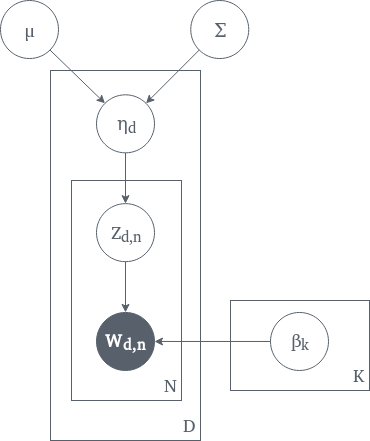

The diagram above was exported from draw.io. Its source (the exported page's mxGraphModel, read from the mxfile embedded in the PNG):
<mxGraphModel dx="868" dy="455" grid="1" gridSize="10" guides="1" tooltips="1" connect="1" arrows="1" fold="1" page="1" pageScale="1" pageWidth="850" pageHeight="1100" math="0" shadow="0">
  <root>
    <mxCell id="0" />
    <mxCell id="1" parent="0" />
    <mxCell id="YmzrjpCSvkzpwM952bwr-16" value="" style="group;fontFamily=Charis SIL;" vertex="1" connectable="0" parent="1">
      <mxGeometry x="250" y="110" width="150" height="370" as="geometry" />
    </mxCell>
    <mxCell id="YmzrjpCSvkzpwM952bwr-17" value="" style="rounded=0;whiteSpace=wrap;html=1;strokeColor=#57606B;fillColor=none;fontFamily=Charis SIL;fontSize=18;fontColor=#57606B;" vertex="1" parent="YmzrjpCSvkzpwM952bwr-16">
      <mxGeometry x="21" y="110" width="110" height="220" as="geometry" />
    </mxCell>
    <mxCell id="YmzrjpCSvkzpwM952bwr-14" value="" style="rounded=0;whiteSpace=wrap;html=1;strokeColor=#57606B;fontFamily=Charis SIL;fontSize=18;fontColor=#57606B;fillColor=none;" vertex="1" parent="YmzrjpCSvkzpwM952bwr-16">
      <mxGeometry width="150" height="370" as="geometry" />
    </mxCell>
    <mxCell id="YmzrjpCSvkzpwM952bwr-15" value="&lt;div align=&quot;right&quot;&gt;D&lt;/div&gt;" style="text;html=1;strokeColor=none;fillColor=none;align=right;verticalAlign=middle;whiteSpace=wrap;rounded=0;fontFamily=Charis SIL;fontSize=18;fontColor=#57606B;" vertex="1" parent="YmzrjpCSvkzpwM952bwr-16">
      <mxGeometry x="107" y="344" width="40" height="20" as="geometry" />
    </mxCell>
    <mxCell id="YmzrjpCSvkzpwM952bwr-18" value="N" style="text;html=1;strokeColor=none;fillColor=none;align=right;verticalAlign=middle;whiteSpace=wrap;rounded=0;fontFamily=Charis SIL;fontSize=18;fontColor=#57606B;" vertex="1" parent="YmzrjpCSvkzpwM952bwr-16">
      <mxGeometry x="88" y="304" width="40" height="20" as="geometry" />
    </mxCell>
    <mxCell id="YmzrjpCSvkzpwM952bwr-1" value="&lt;font style=&quot;font-size: 18px&quot;&gt;&lt;span style=&quot;left: 321.396px ; top: 1060.51px ; transform: scalex(0.823768)&quot;&gt;&lt;/span&gt;&lt;span style=&quot;left: 335.396px ; top: 1061.82px&quot;&gt;μ&lt;/span&gt;&lt;span style=&quot;left: 348.396px ; top: 1060.97px&quot;&gt;&lt;/span&gt;&lt;/font&gt;" style="ellipse;whiteSpace=wrap;html=1;fontFamily=Charis SIL;fontStyle=0;strokeColor=#57606b;fontColor=#57606B;" vertex="1" parent="1">
      <mxGeometry x="200" y="40" width="58.000000000000014" height="58.0392156862745" as="geometry" />
    </mxCell>
    <mxCell id="YmzrjpCSvkzpwM952bwr-2" value="&lt;font style=&quot;font-size: 18px&quot;&gt;&lt;span style=&quot;left: 355.996px ; top: 1062.13px&quot;&gt;Σ&lt;/span&gt;&lt;span style=&quot;left: 371.196px ; top: 1060.51px ; transform: scalex(1.17424)&quot;&gt;&lt;/span&gt;&lt;/font&gt;" style="ellipse;whiteSpace=wrap;html=1;fontFamily=Charis SIL;fontStyle=0;fontSize=18;strokeColor=#57606b;fontColor=#57606B;" vertex="1" parent="1">
      <mxGeometry x="390.25" y="40" width="58.000000000000014" height="58.0392156862745" as="geometry" />
    </mxCell>
    <mxCell id="YmzrjpCSvkzpwM952bwr-3" value="&lt;font style=&quot;font-size: 18px&quot;&gt;&lt;span style=&quot;left: 301.796px ; top: 1061.82px&quot;&gt;η&lt;/span&gt;&lt;span style=&quot;left: 313.396px ; top: 1068.84px&quot;&gt;&lt;/span&gt;&lt;span style=&quot;left: 321.396px ; top: 1060.51px ; transform: scalex(0.823768)&quot;&gt;&lt;/span&gt;&lt;sub&gt;d&lt;/sub&gt;&lt;/font&gt;" style="ellipse;whiteSpace=wrap;html=1;fontFamily=Charis SIL;fontStyle=0;strokeColor=#57606b;fontColor=#57606B;" vertex="1" parent="1">
      <mxGeometry x="296" y="134.31372549019608" width="58.000000000000014" height="58.0392156862745" as="geometry" />
    </mxCell>
    <mxCell id="YmzrjpCSvkzpwM952bwr-4" value="&lt;font style=&quot;font-size: 18px&quot;&gt;Z&lt;sub&gt;d,n&lt;/sub&gt;&lt;/font&gt;" style="ellipse;whiteSpace=wrap;html=1;fontFamily=Charis SIL;fontStyle=0;strokeColor=#57606b;fontColor=#57606B;" vertex="1" parent="1">
      <mxGeometry x="296" y="243.13725490196074" width="58.000000000000014" height="58.0392156862745" as="geometry" />
    </mxCell>
    <mxCell id="YmzrjpCSvkzpwM952bwr-5" value="&lt;b&gt;&lt;font style=&quot;font-size: 18px&quot; color=&quot;#FFFFFF&quot;&gt;W&lt;sub&gt;d,n&lt;/sub&gt;&lt;/font&gt;&lt;/b&gt;" style="ellipse;whiteSpace=wrap;html=1;fontFamily=Charis SIL;fontStyle=0;strokeColor=#57606b;fontColor=#c8d0d9;fillColor=#57606B;labelBackgroundColor=none;" vertex="1" parent="1">
      <mxGeometry x="296" y="351.9607843137255" width="58.000000000000014" height="58.0392156862745" as="geometry" />
    </mxCell>
    <mxCell id="YmzrjpCSvkzpwM952bwr-6" value="&lt;font style=&quot;font-size: 18px&quot;&gt;&lt;span style=&quot;left: 445.396px ; top: 1137.62px&quot;&gt;β&lt;sub&gt;k&lt;/sub&gt;&lt;/span&gt;&lt;span style=&quot;left: 457.996px ; top: 1144.84px ; transform: scalex(0.916234)&quot;&gt;&lt;/span&gt;&lt;/font&gt;" style="ellipse;whiteSpace=wrap;html=1;fontFamily=Charis SIL;fontStyle=0;strokeColor=#57606b;fontColor=#57606B;" vertex="1" parent="1">
      <mxGeometry x="470.00000000000006" y="351.9607843137255" width="58.000000000000014" height="58.0392156862745" as="geometry" />
    </mxCell>
    <mxCell id="YmzrjpCSvkzpwM952bwr-7" value="" style="endArrow=classic;html=1;fontFamily=Charis SIL;fontSize=18;entryX=1;entryY=0.5;entryDx=0;entryDy=0;strokeColor=#57606b;fontColor=#57606B;" edge="1" parent="1" source="YmzrjpCSvkzpwM952bwr-6" target="YmzrjpCSvkzpwM952bwr-5">
      <mxGeometry width="50" height="50" relative="1" as="geometry">
        <mxPoint x="441" y="388.235294117647" as="sourcePoint" />
        <mxPoint x="451.875" y="337.45098039215685" as="targetPoint" />
      </mxGeometry>
    </mxCell>
    <mxCell id="YmzrjpCSvkzpwM952bwr-8" value="" style="endArrow=classic;html=1;fontFamily=Charis SIL;fontSize=18;exitX=0.5;exitY=1;exitDx=0;exitDy=0;strokeColor=#57606b;fontColor=#57606B;" edge="1" parent="1" source="YmzrjpCSvkzpwM952bwr-4" target="YmzrjpCSvkzpwM952bwr-5">
      <mxGeometry width="50" height="50" relative="1" as="geometry">
        <mxPoint x="306.875" y="351.9607843137255" as="sourcePoint" />
        <mxPoint x="343.125" y="315.68627450980387" as="targetPoint" />
      </mxGeometry>
    </mxCell>
    <mxCell id="YmzrjpCSvkzpwM952bwr-9" value="" style="endArrow=classic;html=1;fontFamily=Charis SIL;fontSize=18;exitX=0.5;exitY=1;exitDx=0;exitDy=0;entryX=0.5;entryY=0;entryDx=0;entryDy=0;strokeColor=#57606b;fontColor=#57606B;" edge="1" parent="1" source="YmzrjpCSvkzpwM952bwr-3" target="YmzrjpCSvkzpwM952bwr-4">
      <mxGeometry width="50" height="50" relative="1" as="geometry">
        <mxPoint x="332.25" y="283.0392156862745" as="sourcePoint" />
        <mxPoint x="332.25" y="333.8235294117647" as="targetPoint" />
      </mxGeometry>
    </mxCell>
    <mxCell id="YmzrjpCSvkzpwM952bwr-10" value="" style="endArrow=classic;html=1;fontFamily=Charis SIL;fontSize=18;exitX=0;exitY=1;exitDx=0;exitDy=0;entryX=1;entryY=0;entryDx=0;entryDy=0;strokeColor=#57606b;fontColor=#57606B;" edge="1" parent="1" source="YmzrjpCSvkzpwM952bwr-2" target="YmzrjpCSvkzpwM952bwr-3">
      <mxGeometry width="50" height="50" relative="1" as="geometry">
        <mxPoint x="382.63750000000005" y="105.29411764705881" as="sourcePoint" />
        <mxPoint x="382.63750000000005" y="156.078431372549" as="targetPoint" />
      </mxGeometry>
    </mxCell>
    <mxCell id="YmzrjpCSvkzpwM952bwr-11" value="" style="endArrow=classic;html=1;fontFamily=Charis SIL;fontSize=18;exitX=1;exitY=1;exitDx=0;exitDy=0;entryX=0;entryY=0;entryDx=0;entryDy=0;strokeColor=#57606b;fontColor=#57606B;" edge="1" parent="1" source="YmzrjpCSvkzpwM952bwr-1" target="YmzrjpCSvkzpwM952bwr-3">
      <mxGeometry width="50" height="50" relative="1" as="geometry">
        <mxPoint x="312.83140334558993" y="71.40231443443331" as="sourcePoint" />
        <mxPoint x="266.8435966544099" y="124.67611693811587" as="targetPoint" />
      </mxGeometry>
    </mxCell>
    <mxCell id="YmzrjpCSvkzpwM952bwr-19" value="" style="rounded=0;whiteSpace=wrap;html=1;strokeColor=#57606B;fillColor=none;fontFamily=Charis SIL;fontSize=18;fontColor=#57606B;" vertex="1" parent="1">
      <mxGeometry x="430" y="340" width="139" height="90" as="geometry" />
    </mxCell>
    <mxCell id="YmzrjpCSvkzpwM952bwr-20" value="K" style="text;html=1;strokeColor=none;fillColor=none;align=right;verticalAlign=middle;whiteSpace=wrap;rounded=0;fontFamily=Charis SIL;fontSize=18;fontColor=#57606B;" vertex="1" parent="1">
      <mxGeometry x="525" y="404" width="40" height="20" as="geometry" />
    </mxCell>
  </root>
</mxGraphModel>